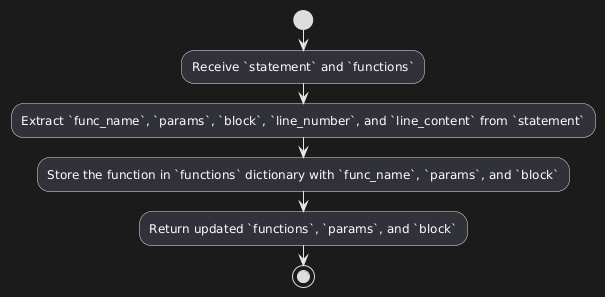

The diagram above was rendered by PlantUML. Its source (embedded in the PNG):
@startuml
start
:Receive `statement` and `functions`;

:Extract `func_name`, `params`, `block`, `line_number`, and `line_content` from `statement`;

:Store the function in `functions` dictionary with `func_name`, `params`, and `block`;

:Return updated `functions`, `params`, and `block`;
stop
@enduml